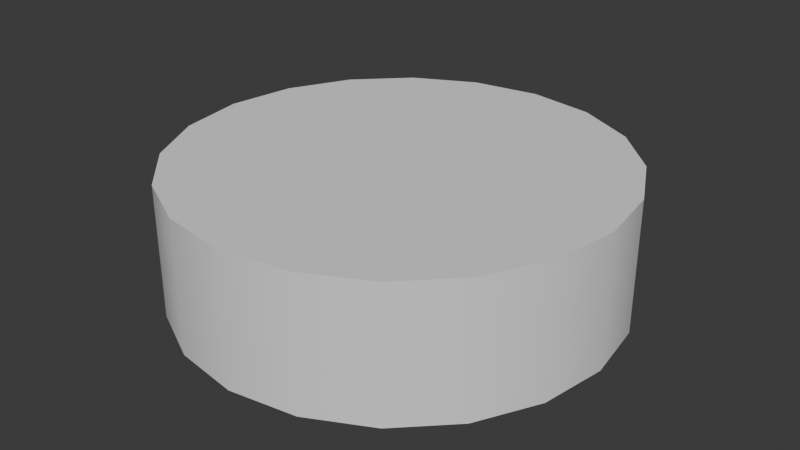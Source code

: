 # Source: Broken_Light.blend  (saved by Blender 4.0.36; exported with 4.5.12 LTS)
import bpy
from mathutils import Matrix  # noqa: F401  (used for matrix-valued properties, if any)

bpy.ops.wm.read_factory_settings(use_empty=True)
scene = bpy.context.scene
scene.name = 'Scene'

# ---- collections
col_collection = bpy.data.collections.new('Collection'); scene.collection.children.link(col_collection)

# ---- node groups
ng_auto_smooth = bpy.data.node_groups.new('Auto Smooth', 'GeometryNodeTree')
_s = ng_auto_smooth.interface.new_socket(name='Geometry', in_out='OUTPUT', socket_type='NodeSocketGeometry')
_s = ng_auto_smooth.interface.new_socket(name='Geometry', in_out='INPUT', socket_type='NodeSocketGeometry')
_s = ng_auto_smooth.interface.new_socket(name='Angle', in_out='INPUT', socket_type='NodeSocketFloat')
_s.subtype = 'ANGLE'
_s.min_value = 0.0
_s.max_value = 3.142
ng_auto_smooth.is_modifier = True
_N = ng_auto_smooth.nodes; _L = ng_auto_smooth.links
n0 = _N.new('NodeGroupOutput'); n0.name = 'Group Output'; n0.location = (480, -100)
n1 = _N.new('NodeGroupInput'); n1.name = 'Group Input'; n1.location = (-420, -300)
n2 = _N.new('NodeGroupInput'); n2.name = 'Group Input.001'; n2.location = (-60, -100)
n3 = _N.new('GeometryNodeSetShadeSmooth'); n3.name = 'Set Shade Smooth'; n3.location = (120, -100)
n3.domain = 'EDGE'
n4 = _N.new('GeometryNodeSetShadeSmooth'); n4.name = 'Set Shade Smooth.001'; n4.location = (300, -100)
n5 = _N.new('GeometryNodeInputMeshEdgeAngle'); n5.name = 'Edge Angle'; n5.location = (-420, -220)
n6 = _N.new('GeometryNodeInputEdgeSmooth'); n6.name = 'Is Edge Smooth'; n6.location = (-60, -160)
n7 = _N.new('GeometryNodeInputShadeSmooth'); n7.name = 'Is Face Smooth'; n7.location = (-240, -340)
n8 = _N.new('FunctionNodeBooleanMath'); n8.name = 'Boolean Math'; n8.location = (-60, -220)
n9 = _N.new('FunctionNodeCompare'); n9.name = 'Compare'; n9.location = (-240, -180)
n9.operation = 'LESS_EQUAL'
_L.new(n5.outputs[0], n9.inputs[0])
_L.new(n4.outputs[0], n0.inputs[0])
_L.new(n1.outputs[1], n9.inputs[1])
_L.new(n9.outputs[0], n8.inputs[0])
_L.new(n7.outputs[0], n8.inputs[1])
_L.new(n2.outputs[0], n3.inputs[0])
_L.new(n6.outputs[0], n3.inputs[1])
_L.new(n3.outputs[0], n4.inputs[0])
_L.new(n8.outputs[0], n3.inputs[2])
n0.is_active_output = True

# ---- world
world_world = bpy.data.worlds.new('World'); scene.world = world_world
world_world.use_nodes = True; world_world.node_tree.nodes.clear()
_N = world_world.node_tree.nodes; _L = world_world.node_tree.links
n0 = _N.new('ShaderNodeOutputWorld'); n0.name = 'World Output'; n0.location = (300, 300)
n1 = _N.new('ShaderNodeBackground'); n1.name = 'Background'; n1.location = (10, 300)
n1.inputs[0].default_value = (0.05088, 0.05088, 0.05088, 1.0)
_L.new(n1.outputs[0], n0.inputs[0])
n0.is_active_output = True
world_world.color = (0.05088, 0.05088, 0.05088)
world_world.use_sun_shadow = False
world_world.sun_shadow_jitter_overblur = 0.0

# ---- meshes
me_cylinder_023 = bpy.data.meshes.new('Cylinder.023')
me_cylinder_023.from_pydata([(-2.477e-10, 0.1834, -0.02007), (0.0, 0.0, 0.1), (0.0, 0.2, -0.02007), (0.0, 0.2, 0.1), (0.0618, 0.1902, -0.02007), (0.0618, 0.1902, 0.1), (0.1176, 0.1618, -0.02007), (0.1176, 0.1618, 0.1), (0.1618, 0.1176, -0.02007), (0.1618, 0.1176, 0.1), (0.1902, 0.0618, -0.02007), (0.1902, 0.0618, 0.1), (0.2, -8.742e-09, -0.02007), (0.2, -8.742e-09, 0.1), (0.1902, -0.0618, -0.02007), (0.1902, -0.0618, 0.1), (0.1618, -0.1176, -0.02007), (0.1618, -0.1176, 0.1), (0.1176, -0.1618, -0.02007), (0.1176, -0.1618, 0.1), (0.0618, -0.1902, -0.02007), (0.0618, -0.1902, 0.1), (-1.748e-08, -0.2, -0.02007), (-1.748e-08, -0.2, 0.1), (-0.0618, -0.1902, -0.02007), (-0.0618, -0.1902, 0.1), (-0.1176, -0.1618, -0.02007), (-0.1176, -0.1618, 0.1), (-0.1618, -0.1176, -0.02007), (-0.1618, -0.1176, 0.1), (-0.1902, -0.0618, -0.02007), (-0.1902, -0.0618, 0.1), (-0.2, 2.385e-09, -0.02007), (-0.2, 2.385e-09, 0.1), (-0.1902, 0.0618, -0.02007), (-0.1902, 0.0618, 0.1), (-0.1618, 0.1176, -0.02007), (-0.1618, 0.1176, 0.1), (-0.1176, 0.1618, -0.02007), (-0.1176, 0.1618, 0.1), (-0.0618, 0.1902, -0.02007), (-0.0618, 0.1902, 0.1), (0.05667, 0.1744, -0.02007), (0.1078, 0.1484, -0.02007), (0.1484, 0.1078, -0.02007), (0.1744, 0.05667, -0.02007), (0.1834, -8.263e-09, -0.02007), (0.1744, -0.05667, -0.02007), (0.1484, -0.1078, -0.02007), (0.1078, -0.1484, -0.02007), (0.05667, -0.1744, -0.02007), (-1.628e-08, -0.1834, -0.02007), (-0.05667, -0.1744, -0.02007), (-0.1078, -0.1484, -0.02007), (-0.1484, -0.1078, -0.02007), (-0.1744, -0.05667, -0.02007), (-0.1834, 1.939e-09, -0.02007), (-0.1744, 0.05667, -0.02007), (-0.1484, 0.1078, -0.02007), (-0.1078, 0.1484, -0.02007), (-0.05667, 0.1744, -0.02007), (-2.477e-10, 0.1834, -0.002151), (0.05667, 0.1744, -0.002151), (0.1078, 0.1484, -0.002151), (0.1484, 0.1078, -0.002151), (0.1744, 0.05667, -0.002151), (0.1834, -8.263e-09, -0.002151), (0.1744, -0.05667, -0.002151), (0.1484, -0.1078, -0.002151), (0.1078, -0.1484, -0.002151), (0.05667, -0.1744, -0.002151), (-1.628e-08, -0.1834, -0.002151), (-0.05667, -0.1744, -0.002151), (-0.1078, -0.1484, -0.002151), (-0.1484, -0.1078, -0.002151), (-0.1744, -0.05667, -0.002151), (-0.1834, 1.939e-09, -0.002151), (-0.1744, 0.05667, -0.002151), (-0.1484, 0.1078, -0.002151), (-0.1078, 0.1484, -0.002151), (-0.05667, 0.1744, -0.002151), (-0.0436, -0.03167, -0.002151), (-0.0872, -0.02833, -0.002151), (0.09169, -3.759e-09, -0.002151), (0.0872, -0.02833, -0.002151), (-0.09659, -0.1329, -0.002151), (-0.02833, 0.0872, -0.002151), (-1.115e-09, 0.144, -0.002151), (0.1497, 0.04865, -0.002151), (-0.02833, -0.0872, -0.002151), (-0.09069, 0.1248, -0.002151), (0.1274, 0.09255, -0.002151), (-1.323e-08, -0.1367, -0.002151), (-0.09868, 0.0717, -0.002151), (0.09255, 0.1274, -0.002151), (0.05407, -0.1664, -0.002151), (-0.1515, 0.04924, -0.002151), (0.02833, 0.0872, -0.002151), (0.05389, -0.07418, -0.002151), (-0.1373, 1.639e-09, -0.002151), (0.1207, -0.08772, -0.002151), (-3.118e-10, 0.1901, -0.01262), (3.393e-17, 0.0, 0.09), (7.099e-11, 0.1926, -0.01333), (7.099e-11, 0.1926, 0.09326), (0.05952, 0.1832, -0.01333), (0.05952, 0.1832, 0.09326), (0.1132, 0.1558, -0.01333), (0.1132, 0.1558, 0.09326), (0.1558, 0.1132, -0.01333), (0.1558, 0.1132, 0.09326), (0.1832, 0.05952, -0.01333), (0.1832, 0.05952, 0.09326), (0.1926, -7.713e-09, -0.01333), (0.1926, -7.713e-09, 0.09326), (0.1832, -0.05952, -0.01333), (0.1832, -0.05952, 0.09326), (0.1558, -0.1132, -0.01333), (0.1558, -0.1132, 0.09326), (0.1132, -0.1558, -0.01333), (0.1132, -0.1558, 0.09326), (0.05952, -0.1832, -0.01333), (0.05952, -0.1832, 0.09326), (-1.791e-08, -0.1926, -0.01333), (-1.812e-08, -0.1926, 0.09326), (-0.05952, -0.1832, -0.01333), (-0.05952, -0.1832, 0.09326), (-0.1132, -0.1558, -0.01333), (-0.1132, -0.1558, 0.09326), (-0.1558, -0.1132, -0.01333), (-0.1558, -0.1132, 0.09326), (-0.1832, -0.05952, -0.01333), (-0.1832, -0.05952, 0.09326), (-0.1926, 2.385e-09, -0.01333), (-0.1926, 2.385e-09, 0.09326), (-0.1832, 0.05952, -0.01333), (-0.1832, 0.05952, 0.09326), (-0.1558, 0.1132, -0.01333), (-0.1558, 0.1132, 0.09326), (-0.1132, 0.1558, -0.01333), (-0.1132, 0.1558, 0.09326), (-0.05952, 0.1832, -0.01333), (-0.05952, 0.1832, 0.09326), (0.05873, 0.1808, -0.01262), (0.1117, 0.1538, -0.01262), (0.1538, 0.1117, -0.01262), (0.1808, 0.05873, -0.01262), (0.1901, -9.033e-09, -0.01262), (0.1808, -0.05873, -0.01262), (0.1538, -0.1117, -0.01262), (0.1117, -0.1538, -0.01262), (0.05873, -0.1808, -0.01262), (-1.589e-08, -0.1901, -0.01262), (-0.05873, -0.1808, -0.01262), (-0.1117, -0.1538, -0.01262), (-0.1538, -0.1117, -0.01262), (-0.1808, -0.05873, -0.01262), (-0.1901, 1.939e-09, -0.01262), (-0.1808, 0.05873, -0.01262), (-0.1538, 0.1117, -0.01262), (-0.1117, 0.1538, -0.01262), (-0.05873, 0.1808, -0.01262), (-3.187e-10, 0.1908, 0.004585), (0.05895, 0.1814, 0.004585), (0.1121, 0.1543, 0.004585), (0.1543, 0.1121, 0.004585), (0.1814, 0.05895, 0.004585), (0.1908, -9.115e-09, 0.004585), (0.1814, -0.05895, 0.004585), (0.1543, -0.1121, 0.004585), (0.1121, -0.1543, 0.004585), (0.05895, -0.1814, 0.004585), (-1.577e-08, -0.1908, 0.004585), (-0.05895, -0.1814, 0.004585), (-0.1121, -0.1543, 0.004585), (-0.1543, -0.1121, 0.004585), (-0.1814, -0.05895, 0.004585), (-0.1908, 1.939e-09, 0.004585), (-0.1814, 0.05895, 0.004585), (-0.1543, 0.1121, 0.004585), (-0.1121, 0.1543, 0.004585), (-0.05895, 0.1814, 0.004585), (-0.0436, -0.03167, 0.007849), (-0.0872, -0.02833, 0.007849), (0.09169, -3.759e-09, 0.007849), (0.0872, -0.02833, 0.007849), (-0.09659, -0.1329, 0.007849), (-0.02833, 0.0872, 0.007849), (-1.115e-09, 0.144, 0.007849), (0.1497, 0.04865, 0.007849), (-0.02833, -0.0872, 0.007849), (-0.09069, 0.1248, 0.007849), (0.1274, 0.09255, 0.007849), (-1.321e-08, -0.1367, 0.007849), (-0.09868, 0.0717, 0.007849), (0.09255, 0.1274, 0.007849), (0.05407, -0.1664, 0.007849), (-0.1515, 0.04924, 0.007849), (0.02833, 0.0872, 0.007849), (0.05389, -0.07418, 0.007849), (-0.1373, 1.639e-09, 0.007849), (0.1207, -0.08772, 0.007849)], [], [(12, 14, 47, 46), (1, 5, 3), (2, 3, 5, 4), (6, 8, 44, 43), (1, 7, 5), (4, 5, 7, 6), (38, 40, 60, 59), (1, 9, 7), (6, 7, 9, 8), (32, 34, 57, 56), (1, 11, 9), (8, 9, 11, 10), (26, 28, 54, 53), (1, 13, 11), (10, 11, 13, 12), (20, 22, 51, 50), (1, 15, 13), (12, 13, 15, 14), (14, 16, 48, 47), (1, 17, 15), (14, 15, 17, 16), (8, 10, 45, 44), (1, 19, 17), (16, 17, 19, 18), (34, 36, 58, 57), (1, 21, 19), (18, 19, 21, 20), (28, 30, 55, 54), (1, 23, 21), (20, 21, 23, 22), (22, 24, 52, 51), (1, 25, 23), (22, 23, 25, 24), (16, 18, 49, 48), (1, 27, 25), (24, 25, 27, 26), (2, 4, 42, 0), (1, 29, 27), (26, 27, 29, 28), (10, 12, 46, 45), (1, 31, 29), (28, 29, 31, 30), (40, 2, 0, 60), (1, 33, 31), (30, 31, 33, 32), (4, 6, 43, 42), (1, 35, 33), (32, 33, 35, 34), (36, 38, 59, 58), (1, 37, 35), (34, 35, 37, 36), (30, 32, 56, 55), (1, 39, 37), (36, 37, 39, 38), (24, 26, 53, 52), (1, 41, 39), (38, 39, 41, 40), (18, 20, 50, 49), (1, 3, 41), (40, 41, 3, 2), (45, 46, 66, 65), (42, 43, 63, 62), (60, 0, 61, 80), (58, 59, 79, 78), (55, 56, 76, 75), (59, 60, 80, 79), (52, 53, 73, 72), (49, 50, 70, 69), (46, 47, 67, 66), (43, 44, 64, 63), (56, 57, 77, 76), (53, 54, 74, 73), (50, 51, 71, 70), (47, 48, 68, 67), (44, 45, 65, 64), (0, 42, 62, 61), (57, 58, 78, 77), (54, 55, 75, 74), (51, 52, 72, 71), (48, 49, 69, 68), (69, 70, 95, 98), (67, 68, 100, 84), (68, 69, 98, 100), (74, 75, 82, 81), (66, 67, 84, 83), (73, 74, 81, 85), (80, 61, 87, 86), (65, 66, 83, 88), (72, 73, 85, 89), (79, 80, 86, 90), (64, 65, 88, 91), (71, 72, 89, 92), (78, 79, 90, 93), (63, 64, 91, 94), (75, 76, 99, 82), (70, 71, 92, 95), (77, 78, 93, 96), (76, 77, 96, 99), (62, 63, 94, 97), (61, 62, 97, 87), (113, 147, 148, 115), (102, 104, 106), (103, 105, 106, 104), (107, 144, 145, 109), (102, 106, 108), (105, 107, 108, 106), (139, 160, 161, 141), (102, 108, 110), (107, 109, 110, 108), (133, 157, 158, 135), (102, 110, 112), (109, 111, 112, 110), (127, 154, 155, 129), (102, 112, 114), (111, 113, 114, 112), (121, 151, 152, 123), (102, 114, 116), (113, 115, 116, 114), (115, 148, 149, 117), (102, 116, 118), (115, 117, 118, 116), (109, 145, 146, 111), (102, 118, 120), (117, 119, 120, 118), (135, 158, 159, 137), (102, 120, 122), (119, 121, 122, 120), (129, 155, 156, 131), (102, 122, 124), (121, 123, 124, 122), (123, 152, 153, 125), (102, 124, 126), (123, 125, 126, 124), (117, 149, 150, 119), (102, 126, 128), (125, 127, 128, 126), (103, 101, 143, 105), (102, 128, 130), (127, 129, 130, 128), (111, 146, 147, 113), (102, 130, 132), (129, 131, 132, 130), (141, 161, 101, 103), (102, 132, 134), (131, 133, 134, 132), (105, 143, 144, 107), (102, 134, 136), (133, 135, 136, 134), (137, 159, 160, 139), (102, 136, 138), (135, 137, 138, 136), (131, 156, 157, 133), (102, 138, 140), (137, 139, 140, 138), (125, 153, 154, 127), (102, 140, 142), (139, 141, 142, 140), (119, 150, 151, 121), (102, 142, 104), (141, 103, 104, 142), (146, 166, 167, 147), (143, 163, 164, 144), (161, 181, 162, 101), (159, 179, 180, 160), (156, 176, 177, 157), (160, 180, 181, 161), (153, 173, 174, 154), (150, 170, 171, 151), (147, 167, 168, 148), (144, 164, 165, 145), (157, 177, 178, 158), (154, 174, 175, 155), (151, 171, 172, 152), (148, 168, 169, 149), (145, 165, 166, 146), (101, 162, 163, 143), (158, 178, 179, 159), (155, 175, 176, 156), (152, 172, 173, 153), (149, 169, 170, 150), (170, 199, 196, 171), (168, 185, 201, 169), (169, 201, 199, 170), (175, 182, 183, 176), (167, 184, 185, 168), (174, 186, 182, 175), (181, 187, 188, 162), (166, 189, 184, 167), (173, 190, 186, 174), (180, 191, 187, 181), (165, 192, 189, 166), (172, 193, 190, 173), (179, 194, 191, 180), (164, 195, 192, 165), (176, 183, 200, 177), (171, 196, 193, 172), (178, 197, 194, 179), (177, 200, 197, 178), (163, 198, 195, 164), (162, 188, 198, 163), (95, 92, 193, 196), (83, 84, 185, 184), (82, 99, 200, 183), (87, 97, 198, 188), (92, 89, 190, 193), (98, 95, 196, 199), (93, 90, 191, 194), (100, 98, 199, 201), (84, 100, 201, 185), (96, 93, 194, 197), (85, 81, 182, 186), (86, 87, 188, 187), (99, 96, 197, 200), (90, 86, 187, 191), (81, 82, 183, 182), (97, 94, 195, 198), (91, 88, 189, 192), (88, 83, 184, 189), (94, 91, 192, 195), (89, 85, 186, 190)])
me_cylinder_023.polygons.foreach_set('use_smooth', [True] * 220)
_uv = me_cylinder_023.uv_layers.new(name='UVMap')
_uv.uv.foreach_set('vector', [0.75, 0.5, 0.7, 0.5, 0.7, 0.5, 0.75, 0.5, 0.25, 0.25, 0.3242, 0.4783, 0.25, 0.49, 1.0, 0.5, 1.0, 1.0, 0.95, 1.0, 0.95, 0.5, 0.9, 0.5, 0.85, 0.5, 0.85, 0.5, 0.9, 0.5, 0.25, 0.25, 0.3911, 0.4442, 0.3242, 0.4783, 0.95, 0.5, 0.95, 1.0, 0.9, 1.0, 0.9, 0.5, 0.1, 0.5, 0.05, 0.5, 0.05, 0.5, 0.1, 0.5, 0.25, 0.25, 0.4442, 0.3911, 0.3911, 0.4442, 0.9, 0.5, 0.9, 1.0, 0.85, 1.0, 0.85, 0.5, 0.25, 0.5, 0.2, 0.5, 0.2, 0.5, 0.25, 0.5, 0.25, 0.25, 0.4783, 0.3242, 0.4442, 0.3911, 0.85, 0.5, 0.85, 1.0, 0.8, 1.0, 0.8, 0.5, 0.4, 0.5, 0.35, 0.5, 0.35, 0.5, 0.4, 0.5, 0.25, 0.25, 0.49, 0.25, 0.4783, 0.3242, 0.8, 0.5, 0.8, 1.0, 0.75, 1.0, 0.75, 0.5, 0.55, 0.5, 0.5, 0.5, 0.5, 0.5, 0.55, 0.5, 0.25, 0.25, 0.4783, 0.1758, 0.49, 0.25, 0.75, 0.5, 0.75, 1.0, 0.7, 1.0, 0.7, 0.5, 0.7, 0.5, 0.65, 0.5, 0.65, 0.5, 0.7, 0.5, 0.25, 0.25, 0.4442, 0.1089, 0.4783, 0.1758, 0.7, 0.5, 0.7, 1.0, 0.65, 1.0, 0.65, 0.5, 0.85, 0.5, 0.8, 0.5, 0.8, 0.5, 0.85, 0.5, 0.25, 0.25, 0.3911, 0.05584, 0.4442, 0.1089, 0.65, 0.5, 0.65, 1.0, 0.6, 1.0, 0.6, 0.5, 0.2, 0.5, 0.15, 0.5, 0.15, 0.5, 0.2, 0.5, 0.25, 0.25, 0.3242, 0.02175, 0.3911, 0.05584, 0.6, 0.5, 0.6, 1.0, 0.55, 1.0, 0.55, 0.5, 0.35, 0.5, 0.3, 0.5, 0.3, 0.5, 0.35, 0.5, 0.25, 0.25, 0.25, 0.01, 0.3242, 0.02175, 0.55, 0.5, 0.55, 1.0, 0.5, 1.0, 0.5, 0.5, 0.5, 0.5, 0.45, 0.5, 0.45, 0.5, 0.5, 0.5, 0.25, 0.25, 0.1758, 0.02175, 0.25, 0.01, 0.5, 0.5, 0.5, 1.0, 0.45, 1.0, 0.45, 0.5, 0.65, 0.5, 0.6, 0.5, 0.6, 0.5, 0.65, 0.5, 0.25, 0.25, 0.1089, 0.05584, 0.1758, 0.02175, 0.45, 0.5, 0.45, 1.0, 0.4, 1.0, 0.4, 0.5, 1.0, 0.5, 0.95, 0.5, 0.95, 0.5, 1.0, 0.5, 0.25, 0.25, 0.05584, 0.1089, 0.1089, 0.05584, 0.4, 0.5, 0.4, 1.0, 0.35, 1.0, 0.35, 0.5, 0.8, 0.5, 0.75, 0.5, 0.75, 0.5, 0.8, 0.5, 0.25, 0.25, 0.02175, 0.1758, 0.05584, 0.1089, 0.35, 0.5, 0.35, 1.0, 0.3, 1.0, 0.3, 0.5, 0.05, 0.5, -1.565e-07, 0.5, -1.565e-07, 0.5, 0.05, 0.5, 0.25, 0.25, 0.01, 0.25, 0.02175, 0.1758, 0.3, 0.5, 0.3, 1.0, 0.25, 1.0, 0.25, 0.5, 0.95, 0.5, 0.9, 0.5, 0.9, 0.5, 0.95, 0.5, 0.25, 0.25, 0.02175, 0.3242, 0.01, 0.25, 0.25, 0.5, 0.25, 1.0, 0.2, 1.0, 0.2, 0.5, 0.15, 0.5, 0.1, 0.5, 0.1, 0.5, 0.15, 0.5, 0.25, 0.25, 0.05584, 0.3911, 0.02175, 0.3242, 0.2, 0.5, 0.2, 1.0, 0.15, 1.0, 0.15, 0.5, 0.3, 0.5, 0.25, 0.5, 0.25, 0.5, 0.3, 0.5, 0.25, 0.25, 0.1089, 0.4442, 0.05584, 0.3911, 0.15, 0.5, 0.15, 1.0, 0.1, 1.0, 0.1, 0.5, 0.45, 0.5, 0.4, 0.5, 0.4, 0.5, 0.45, 0.5, 0.25, 0.25, 0.1758, 0.4783, 0.1089, 0.4442, 0.1, 0.5, 0.1, 1.0, 0.05, 1.0, 0.05, 0.5, 0.6, 0.5, 0.55, 0.5, 0.55, 0.5, 0.6, 0.5, 0.25, 0.25, 0.25, 0.49, 0.1758, 0.4783, 0.05, 0.5, 0.05, 1.0, -1.565e-07, 1.0, -1.565e-07, 0.5, 0.8, 0.5, 0.75, 0.5, 0.75, 0.5, 0.8, 0.5, 0.95, 0.5, 0.9, 0.5, 0.9, 0.5, 0.95, 0.5, 0.05, 0.5, -1.565e-07, 0.5, -1.565e-07, 0.5, 0.05, 0.5, 0.15, 0.5, 0.1, 0.5, 0.1, 0.5, 0.15, 0.5, 0.3, 0.5, 0.25, 0.5, 0.25, 0.5, 0.3, 0.5, 0.1, 0.5, 0.05, 0.5, 0.05, 0.5, 0.1, 0.5, 0.45, 0.5, 0.4, 0.5, 0.4, 0.5, 0.45, 0.5, 0.6, 0.5, 0.55, 0.5, 0.55, 0.5, 0.6, 0.5, 0.75, 0.5, 0.7, 0.5, 0.7, 0.5, 0.75, 0.5, 0.9, 0.5, 0.85, 0.5, 0.85, 0.5, 0.9, 0.5, 0.25, 0.5, 0.2, 0.5, 0.2, 0.5, 0.25, 0.5, 0.4, 0.5, 0.35, 0.5, 0.35, 0.5, 0.4, 0.5, 0.55, 0.5, 0.5, 0.5, 0.5, 0.5, 0.55, 0.5, 0.7, 0.5, 0.65, 0.5, 0.65, 0.5, 0.7, 0.5, 0.85, 0.5, 0.8, 0.5, 0.8, 0.5, 0.85, 0.5, 1.0, 0.5, 0.95, 0.5, 0.95, 0.5, 1.0, 0.5, 0.2, 0.5, 0.15, 0.5, 0.15, 0.5, 0.2, 0.5, 0.35, 0.5, 0.3, 0.5, 0.3, 0.5, 0.35, 0.5, 0.5, 0.5, 0.45, 0.5, 0.45, 0.5, 0.5, 0.5, 0.65, 0.5, 0.6, 0.5, 0.6, 0.5, 0.65, 0.5, 0.6, 0.5, 0.55, 0.5, 0.55, 0.5, 0.6, 0.5, 0.7, 0.5, 0.65, 0.5, 0.65, 0.5, 0.7, 0.5, 0.65, 0.5, 0.6, 0.5, 0.6, 0.5, 0.65, 0.5, 0.35, 0.5, 0.3, 0.5, 0.3, 0.5, 0.35, 0.5, 0.75, 0.5, 0.7, 0.5, 0.7, 0.5, 0.75, 0.5, 0.4, 0.5, 0.35, 0.5, 0.35, 0.5, 0.4, 0.5, 0.05, 0.5, -1.565e-07, 0.5, -1.565e-07, 0.5, 0.05, 0.5, 0.8, 0.5, 0.75, 0.5, 0.75, 0.5, 0.8, 0.5, 0.45, 0.5, 0.4, 0.5, 0.4, 0.5, 0.45, 0.5, 0.1, 0.5, 0.05, 0.5, 0.05, 0.5, 0.1, 0.5, 0.85, 0.5, 0.8, 0.5, 0.8, 0.5, 0.85, 0.5, 0.5, 0.5, 0.45, 0.5, 0.45, 0.5, 0.5, 0.5, 0.15, 0.5, 0.1, 0.5, 0.1, 0.5, 0.15, 0.5, 0.9, 0.5, 0.85, 0.5, 0.85, 0.5, 0.9, 0.5, 0.3, 0.5, 0.25, 0.5, 0.25, 0.5, 0.3, 0.5, 0.55, 0.5, 0.5, 0.5, 0.5, 0.5, 0.55, 0.5, 0.2, 0.5, 0.15, 0.5, 0.15, 0.5, 0.2, 0.5, 0.25, 0.5, 0.2, 0.5, 0.2, 0.5, 0.25, 0.5, 0.95, 0.5, 0.9, 0.5, 0.9, 0.5, 0.95, 0.5, 1.0, 0.5, 0.95, 0.5, 0.95, 0.5, 1.0, 0.5, 0.75, 0.5, 0.75, 0.5, 0.7, 0.5, 0.7, 0.5, 0.25, 0.25, 0.25, 0.49, 0.3242, 0.4783, 1.0, 0.5, 0.95, 0.5, 0.95, 1.0, 1.0, 1.0, 0.9, 0.5, 0.9, 0.5, 0.85, 0.5, 0.85, 0.5, 0.25, 0.25, 0.3242, 0.4783, 0.3911, 0.4442, 0.95, 0.5, 0.9, 0.5, 0.9, 1.0, 0.95, 1.0, 0.1, 0.5, 0.1, 0.5, 0.05, 0.5, 0.05, 0.5, 0.25, 0.25, 0.3911, 0.4442, 0.4442, 0.3911, 0.9, 0.5, 0.85, 0.5, 0.85, 1.0, 0.9, 1.0, 0.25, 0.5, 0.25, 0.5, 0.2, 0.5, 0.2, 0.5, 0.25, 0.25, 0.4442, 0.3911, 0.4783, 0.3242, 0.85, 0.5, 0.8, 0.5, 0.8, 1.0, 0.85, 1.0, 0.4, 0.5, 0.4, 0.5, 0.35, 0.5, 0.35, 0.5, 0.25, 0.25, 0.4783, 0.3242, 0.49, 0.25, 0.8, 0.5, 0.75, 0.5, 0.75, 1.0, 0.8, 1.0, 0.55, 0.5, 0.55, 0.5, 0.5, 0.5, 0.5, 0.5, 0.25, 0.25, 0.49, 0.25, 0.4783, 0.1758, 0.75, 0.5, 0.7, 0.5, 0.7, 1.0, 0.75, 1.0, 0.7, 0.5, 0.7, 0.5, 0.65, 0.5, 0.65, 0.5, 0.25, 0.25, 0.4783, 0.1758, 0.4442, 0.1089, 0.7, 0.5, 0.65, 0.5, 0.65, 1.0, 0.7, 1.0, 0.85, 0.5, 0.85, 0.5, 0.8, 0.5, 0.8, 0.5, 0.25, 0.25, 0.4442, 0.1089, 0.3911, 0.05584, 0.65, 0.5, 0.6, 0.5, 0.6, 1.0, 0.65, 1.0, 0.2, 0.5, 0.2, 0.5, 0.15, 0.5, 0.15, 0.5, 0.25, 0.25, 0.3911, 0.05584, 0.3242, 0.02175, 0.6, 0.5, 0.55, 0.5, 0.55, 1.0, 0.6, 1.0, 0.35, 0.5, 0.35, 0.5, 0.3, 0.5, 0.3, 0.5, 0.25, 0.25, 0.3242, 0.02175, 0.25, 0.01, 0.55, 0.5, 0.5, 0.5, 0.5, 1.0, 0.55, 1.0, 0.5, 0.5, 0.5, 0.5, 0.45, 0.5, 0.45, 0.5, 0.25, 0.25, 0.25, 0.01, 0.1758, 0.02175, 0.5, 0.5, 0.45, 0.5, 0.45, 1.0, 0.5, 1.0, 0.65, 0.5, 0.65, 0.5, 0.6, 0.5, 0.6, 0.5, 0.25, 0.25, 0.1758, 0.02175, 0.1089, 0.05584, 0.45, 0.5, 0.4, 0.5, 0.4, 1.0, 0.45, 1.0, 1.0, 0.5, 1.0, 0.5, 0.95, 0.5, 0.95, 0.5, 0.25, 0.25, 0.1089, 0.05584, 0.05584, 0.1089, 0.4, 0.5, 0.35, 0.5, 0.35, 1.0, 0.4, 1.0, 0.8, 0.5, 0.8, 0.5, 0.75, 0.5, 0.75, 0.5, 0.25, 0.25, 0.05584, 0.1089, 0.02175, 0.1758, 0.35, 0.5, 0.3, 0.5, 0.3, 1.0, 0.35, 1.0, 0.05, 0.5, 0.05, 0.5, -1.565e-07, 0.5, -1.565e-07, 0.5, 0.25, 0.25, 0.02175, 0.1758, 0.01, 0.25, 0.3, 0.5, 0.25, 0.5, 0.25, 1.0, 0.3, 1.0, 0.95, 0.5, 0.95, 0.5, 0.9, 0.5, 0.9, 0.5, 0.25, 0.25, 0.01, 0.25, 0.02175, 0.3242, 0.25, 0.5, 0.2, 0.5, 0.2, 1.0, 0.25, 1.0, 0.15, 0.5, 0.15, 0.5, 0.1, 0.5, 0.1, 0.5, 0.25, 0.25, 0.02175, 0.3242, 0.05584, 0.3911, 0.2, 0.5, 0.15, 0.5, 0.15, 1.0, 0.2, 1.0, 0.3, 0.5, 0.3, 0.5, 0.25, 0.5, 0.25, 0.5, 0.25, 0.25, 0.05584, 0.3911, 0.1089, 0.4442, 0.15, 0.5, 0.1, 0.5, 0.1, 1.0, 0.15, 1.0, 0.45, 0.5, 0.45, 0.5, 0.4, 0.5, 0.4, 0.5, 0.25, 0.25, 0.1089, 0.4442, 0.1758, 0.4783, 0.1, 0.5, 0.05, 0.5, 0.05, 1.0, 0.1, 1.0, 0.6, 0.5, 0.6, 0.5, 0.55, 0.5, 0.55, 0.5, 0.25, 0.25, 0.1758, 0.4783, 0.25, 0.49, 0.05, 0.5, -1.565e-07, 0.5, -1.565e-07, 1.0, 0.05, 1.0, 0.8, 0.5, 0.8, 0.5, 0.75, 0.5, 0.75, 0.5, 0.95, 0.5, 0.95, 0.5, 0.9, 0.5, 0.9, 0.5, 0.05, 0.5, 0.05, 0.5, -1.565e-07, 0.5, -1.565e-07, 0.5, 0.15, 0.5, 0.15, 0.5, 0.1, 0.5, 0.1, 0.5, 0.3, 0.5, 0.3, 0.5, 0.25, 0.5, 0.25, 0.5, 0.1, 0.5, 0.1, 0.5, 0.05, 0.5, 0.05, 0.5, 0.45, 0.5, 0.45, 0.5, 0.4, 0.5, 0.4, 0.5, 0.6, 0.5, 0.6, 0.5, 0.55, 0.5, 0.55, 0.5, 0.75, 0.5, 0.75, 0.5, 0.7, 0.5, 0.7, 0.5, 0.9, 0.5, 0.9, 0.5, 0.85, 0.5, 0.85, 0.5, 0.25, 0.5, 0.25, 0.5, 0.2, 0.5, 0.2, 0.5, 0.4, 0.5, 0.4, 0.5, 0.35, 0.5, 0.35, 0.5, 0.55, 0.5, 0.55, 0.5, 0.5, 0.5, 0.5, 0.5, 0.7, 0.5, 0.7, 0.5, 0.65, 0.5, 0.65, 0.5, 0.85, 0.5, 0.85, 0.5, 0.8, 0.5, 0.8, 0.5, 1.0, 0.5, 1.0, 0.5, 0.95, 0.5, 0.95, 0.5, 0.2, 0.5, 0.2, 0.5, 0.15, 0.5, 0.15, 0.5, 0.35, 0.5, 0.35, 0.5, 0.3, 0.5, 0.3, 0.5, 0.5, 0.5, 0.5, 0.5, 0.45, 0.5, 0.45, 0.5, 0.65, 0.5, 0.65, 0.5, 0.6, 0.5, 0.6, 0.5, 0.6, 0.5, 0.6, 0.5, 0.55, 0.5, 0.55, 0.5, 0.7, 0.5, 0.7, 0.5, 0.65, 0.5, 0.65, 0.5, 0.65, 0.5, 0.65, 0.5, 0.6, 0.5, 0.6, 0.5, 0.35, 0.5, 0.35, 0.5, 0.3, 0.5, 0.3, 0.5, 0.75, 0.5, 0.75, 0.5, 0.7, 0.5, 0.7, 0.5, 0.4, 0.5, 0.4, 0.5, 0.35, 0.5, 0.35, 0.5, 0.05, 0.5, 0.05, 0.5, -1.565e-07, 0.5, -1.565e-07, 0.5, 0.8, 0.5, 0.8, 0.5, 0.75, 0.5, 0.75, 0.5, 0.45, 0.5, 0.45, 0.5, 0.4, 0.5, 0.4, 0.5, 0.1, 0.5, 0.1, 0.5, 0.05, 0.5, 0.05, 0.5, 0.85, 0.5, 0.85, 0.5, 0.8, 0.5, 0.8, 0.5, 0.5, 0.5, 0.5, 0.5, 0.45, 0.5, 0.45, 0.5, 0.15, 0.5, 0.15, 0.5, 0.1, 0.5, 0.1, 0.5, 0.9, 0.5, 0.9, 0.5, 0.85, 0.5, 0.85, 0.5, 0.3, 0.5, 0.3, 0.5, 0.25, 0.5, 0.25, 0.5, 0.55, 0.5, 0.55, 0.5, 0.5, 0.5, 0.5, 0.5, 0.2, 0.5, 0.2, 0.5, 0.15, 0.5, 0.15, 0.5, 0.25, 0.5, 0.25, 0.5, 0.2, 0.5, 0.2, 0.5, 0.95, 0.5, 0.95, 0.5, 0.9, 0.5, 0.9, 0.5, 1.0, 0.5, 1.0, 0.5, 0.95, 0.5, 0.95, 0.5, 0.55, 0.5, 0.5, 0.5, 0.5, 0.5, 0.55, 0.5, 0.75, 0.5, 0.7, 0.5, 0.7, 0.5, 0.75, 0.5, 0.3, 0.5, 0.25, 0.5, 0.25, 0.5, 0.3, 0.5, 1.0, 0.5, 0.95, 0.5, 0.95, 0.5, 1.0, 0.5, 0.5, 0.5, 0.45, 0.5, 0.45, 0.5, 0.5, 0.5, 0.6, 0.5, 0.55, 0.5, 0.55, 0.5, 0.6, 0.5, 0.15, 0.5, 0.1, 0.5, 0.1, 0.5, 0.15, 0.5, 0.65, 0.5, 0.6, 0.5, 0.6, 0.5, 0.65, 0.5, 0.7, 0.5, 0.65, 0.5, 0.65, 0.5, 0.7, 0.5, 0.2, 0.5, 0.15, 0.5, 0.15, 0.5, 0.2, 0.5, 0.4, 0.5, 0.35, 0.5, 0.35, 0.5, 0.4, 0.5, 0.05, 0.5, -1.565e-07, 0.5, -1.565e-07, 0.5, 0.05, 0.5, 0.25, 0.5, 0.2, 0.5, 0.2, 0.5, 0.25, 0.5, 0.1, 0.5, 0.05, 0.5, 0.05, 0.5, 0.1, 0.5, 0.35, 0.5, 0.3, 0.5, 0.3, 0.5, 0.35, 0.5, 0.95, 0.5, 0.9, 0.5, 0.9, 0.5, 0.95, 0.5, 0.85, 0.5, 0.8, 0.5, 0.8, 0.5, 0.85, 0.5, 0.8, 0.5, 0.75, 0.5, 0.75, 0.5, 0.8, 0.5, 0.9, 0.5, 0.85, 0.5, 0.85, 0.5, 0.9, 0.5, 0.45, 0.5, 0.4, 0.5, 0.4, 0.5, 0.45, 0.5])
me_cylinder_023.update()
me_cylinder_001 = bpy.data.meshes.new('Cylinder.001')
me_cylinder_001.from_pydata([(-4.284e-09, 0.0, -0.002151), (-3.725e-09, 0.0, -0.002151), (-0.02833, 0.0872, -0.002151), (-1.115e-09, 0.144, -0.002151), (-4.141e-09, 1.617e-11, 0.007849), (-3.583e-09, 1.617e-11, 0.007849), (-0.02833, 0.0872, 0.007849), (-9.724e-10, 0.144, 0.007849)], [], [(2, 3, 0, 1), (6, 5, 4, 7), (1, 0, 4, 5), (0, 3, 7, 4), (2, 1, 5, 6), (3, 2, 6, 7)])
me_cylinder_001.polygons.foreach_set('use_smooth', [True] * 6)
_uv = me_cylinder_001.uv_layers.new(name='UVMap')
_uv.uv.foreach_set('vector', [0.05, 0.5, -1.565e-07, 0.5, -1.565e-07, 0.5, 0.05, 0.5, 0.05, 0.5, 0.05, 0.5, -1.565e-07, 0.5, -1.565e-07, 0.5, 0.05, 0.5, -1.565e-07, 0.5, -1.565e-07, 0.5, 0.05, 0.5, -1.565e-07, 0.5, -1.565e-07, 0.5, -1.565e-07, 0.5, -1.565e-07, 0.5, 0.05, 0.5, 0.05, 0.5, 0.05, 0.5, 0.05, 0.5, -1.565e-07, 0.5, 0.05, 0.5, 0.05, 0.5, -1.565e-07, 0.5])
me_cylinder_001.update()
me_cylinder_002 = bpy.data.meshes.new('Cylinder.002')
me_cylinder_002.from_pydata([(0.0, 7.451e-10, -0.002151), (0.0, 0.0, -0.002151), (-0.1515, 0.04924, -0.002151), (-0.1373, 1.639e-09, -0.002151), (-4.74e-12, 7.402e-10, 0.007849), (-4.74e-12, -4.904e-12, 0.007849), (-0.1515, 0.04924, 0.007849), (-0.1373, 1.634e-09, 0.007849)], [], [(3, 2, 1, 0), (7, 4, 5, 6), (0, 1, 5, 4), (1, 2, 6, 5), (3, 0, 4, 7), (2, 3, 7, 6)])
me_cylinder_002.polygons.foreach_set('use_smooth', [True] * 6)
_uv = me_cylinder_002.uv_layers.new(name='UVMap')
_uv.uv.foreach_set('vector', [0.25, 0.5, 0.2, 0.5, 0.2, 0.5, 0.25, 0.5, 0.25, 0.5, 0.25, 0.5, 0.2, 0.5, 0.2, 0.5, 0.25, 0.5, 0.2, 0.5, 0.2, 0.5, 0.25, 0.5, 0.2, 0.5, 0.2, 0.5, 0.2, 0.5, 0.2, 0.5, 0.25, 0.5, 0.25, 0.5, 0.25, 0.5, 0.25, 0.5, 0.2, 0.5, 0.25, 0.5, 0.25, 0.5, 0.2, 0.5])
me_cylinder_002.update()
me_cylinder_003 = bpy.data.meshes.new('Cylinder.003')
me_cylinder_003.from_pydata([(0.0, 0.0, -0.002151), (0.0, 0.0, -0.002151), (-0.09868, 0.0717, -0.002151), (-0.1515, 0.04924, -0.002151), (0.0, 2.049e-11, 0.007849), (0.0, 2.049e-11, 0.007849), (-0.09868, 0.0717, 0.007849), (-0.1515, 0.04924, 0.007849)], [], [(3, 2, 1, 0), (7, 4, 5, 6), (0, 1, 5, 4), (1, 2, 6, 5), (3, 0, 4, 7), (2, 3, 7, 6)])
me_cylinder_003.polygons.foreach_set('use_smooth', [True] * 6)
_uv = me_cylinder_003.uv_layers.new(name='UVMap')
_uv.uv.foreach_set('vector', [0.2, 0.5, 0.15, 0.5, 0.15, 0.5, 0.2, 0.5, 0.2, 0.5, 0.2, 0.5, 0.15, 0.5, 0.15, 0.5, 0.2, 0.5, 0.15, 0.5, 0.15, 0.5, 0.2, 0.5, 0.15, 0.5, 0.15, 0.5, 0.15, 0.5, 0.15, 0.5, 0.2, 0.5, 0.2, 0.5, 0.2, 0.5, 0.2, 0.5, 0.15, 0.5, 0.2, 0.5, 0.2, 0.5, 0.15, 0.5])
me_cylinder_003.update()
me_cylinder_004 = bpy.data.meshes.new('Cylinder.004')
me_cylinder_004.from_pydata([(0.0, 0.0, -0.002151), (-7.451e-09, 0.0, -0.002151), (-0.09069, 0.1248, -0.002151), (-0.09868, 0.0717, -0.002151), (0.0, 3.197e-12, 0.007849), (-7.451e-09, 3.197e-12, 0.007849), (-0.09069, 0.1248, 0.007849), (-0.09868, 0.0717, 0.007849)], [], [(3, 2, 1, 0), (7, 4, 5, 6), (0, 1, 5, 4), (1, 2, 6, 5), (3, 0, 4, 7), (2, 3, 7, 6)])
me_cylinder_004.polygons.foreach_set('use_smooth', [True] * 6)
_uv = me_cylinder_004.uv_layers.new(name='UVMap')
_uv.uv.foreach_set('vector', [0.15, 0.5, 0.1, 0.5, 0.1, 0.5, 0.15, 0.5, 0.15, 0.5, 0.15, 0.5, 0.1, 0.5, 0.1, 0.5, 0.15, 0.5, 0.1, 0.5, 0.1, 0.5, 0.15, 0.5, 0.1, 0.5, 0.1, 0.5, 0.1, 0.5, 0.1, 0.5, 0.15, 0.5, 0.15, 0.5, 0.15, 0.5, 0.15, 0.5, 0.1, 0.5, 0.15, 0.5, 0.15, 0.5, 0.1, 0.5])
me_cylinder_004.update()
me_cylinder_005 = bpy.data.meshes.new('Cylinder.005')
me_cylinder_005.from_pydata([(-7.451e-09, 0.0, -0.002151), (-3.725e-09, 0.0, -0.002151), (-0.02833, 0.0872, -0.002151), (-0.09069, 0.1248, -0.002151), (-7.384e-09, 3.321e-11, 0.007849), (-3.659e-09, 3.321e-11, 0.007849), (-0.02833, 0.0872, 0.007849), (-0.09069, 0.1248, 0.007849)], [], [(3, 2, 1, 0), (7, 4, 5, 6), (0, 1, 5, 4), (1, 2, 6, 5), (3, 0, 4, 7), (2, 3, 7, 6)])
me_cylinder_005.polygons.foreach_set('use_smooth', [True] * 6)
_uv = me_cylinder_005.uv_layers.new(name='UVMap')
_uv.uv.foreach_set('vector', [0.1, 0.5, 0.05, 0.5, 0.05, 0.5, 0.1, 0.5, 0.1, 0.5, 0.1, 0.5, 0.05, 0.5, 0.05, 0.5, 0.1, 0.5, 0.05, 0.5, 0.05, 0.5, 0.1, 0.5, 0.05, 0.5, 0.05, 0.5, 0.05, 0.5, 0.05, 0.5, 0.1, 0.5, 0.1, 0.5, 0.1, 0.5, 0.1, 0.5, 0.05, 0.5, 0.1, 0.5, 0.1, 0.5, 0.05, 0.5])
me_cylinder_005.update()
me_cylinder_006 = bpy.data.meshes.new('Cylinder.006')
me_cylinder_006.from_pydata([(-4.284e-09, 0.0, -0.002151), (-3.725e-09, 0.0, -0.002151), (-1.115e-09, 0.144, -0.002151), (0.02833, 0.0872, -0.002151), (-4.355e-09, 1.617e-11, 0.007849), (-3.797e-09, 1.617e-11, 0.007849), (-1.186e-09, 0.144, 0.007849), (0.02833, 0.0872, 0.007849)], [], [(2, 3, 1, 0), (6, 4, 5, 7), (0, 1, 5, 4), (2, 0, 4, 6), (1, 3, 7, 5), (3, 2, 6, 7)])
me_cylinder_006.polygons.foreach_set('use_smooth', [True] * 6)
_uv = me_cylinder_006.uv_layers.new(name='UVMap')
_uv.uv.foreach_set('vector', [1.0, 0.5, 0.95, 0.5, 0.95, 0.5, 1.0, 0.5, 1.0, 0.5, 1.0, 0.5, 0.95, 0.5, 0.95, 0.5, 1.0, 0.5, 0.95, 0.5, 0.95, 0.5, 1.0, 0.5, 1.0, 0.5, 1.0, 0.5, 1.0, 0.5, 1.0, 0.5, 0.95, 0.5, 0.95, 0.5, 0.95, 0.5, 0.95, 0.5, 0.95, 0.5, 1.0, 0.5, 1.0, 0.5, 0.95, 0.5])
me_cylinder_006.update()
me_cylinder_007 = bpy.data.meshes.new('Cylinder.007')
me_cylinder_007.from_pydata([(-7.451e-09, 0.0, -0.002151), (0.0, 0.0, -0.002151), (0.1274, 0.09255, -0.002151), (0.09255, 0.1274, -0.002151), (-7.489e-09, 1.059e-11, 0.007849), (-3.799e-11, 1.059e-11, 0.007849), (0.1274, 0.09255, 0.007849), (0.09255, 0.1274, 0.007849)], [], [(3, 2, 1, 0), (7, 4, 5, 6), (0, 1, 5, 4), (1, 2, 6, 5), (3, 0, 4, 7), (2, 3, 7, 6)])
me_cylinder_007.polygons.foreach_set('use_smooth', [True] * 6)
_uv = me_cylinder_007.uv_layers.new(name='UVMap')
_uv.uv.foreach_set('vector', [0.9, 0.5, 0.85, 0.5, 0.85, 0.5, 0.9, 0.5, 0.9, 0.5, 0.9, 0.5, 0.85, 0.5, 0.85, 0.5, 0.9, 0.5, 0.85, 0.5, 0.85, 0.5, 0.9, 0.5, 0.85, 0.5, 0.85, 0.5, 0.85, 0.5, 0.85, 0.5, 0.9, 0.5, 0.9, 0.5, 0.9, 0.5, 0.9, 0.5, 0.85, 0.5, 0.9, 0.5, 0.9, 0.5, 0.85, 0.5])
me_cylinder_007.update()
me_cylinder_008 = bpy.data.meshes.new('Cylinder.008')
me_cylinder_008.from_pydata([(0.0, 0.0, -0.002151), (0.0, 7.451e-10, -0.002151), (0.09169, -3.759e-09, -0.002151), (0.1497, 0.04865, -0.002151), (-3.627e-12, -3.03e-11, 0.007849), (-3.627e-12, 7.148e-10, 0.007849), (0.09169, -3.789e-09, 0.007849), (0.1497, 0.04865, 0.007849)], [], [(3, 2, 1, 0), (7, 4, 5, 6), (0, 1, 5, 4), (1, 2, 6, 5), (3, 0, 4, 7), (2, 3, 7, 6)])
me_cylinder_008.polygons.foreach_set('use_smooth', [True] * 6)
_uv = me_cylinder_008.uv_layers.new(name='UVMap')
_uv.uv.foreach_set('vector', [0.8, 0.5, 0.75, 0.5, 0.75, 0.5, 0.8, 0.5, 0.8, 0.5, 0.8, 0.5, 0.75, 0.5, 0.75, 0.5, 0.8, 0.5, 0.75, 0.5, 0.75, 0.5, 0.8, 0.5, 0.75, 0.5, 0.75, 0.5, 0.75, 0.5, 0.75, 0.5, 0.8, 0.5, 0.8, 0.5, 0.8, 0.5, 0.8, 0.5, 0.75, 0.5, 0.8, 0.5, 0.8, 0.5, 0.75, 0.5])
me_cylinder_008.update()
me_cylinder_009 = bpy.data.meshes.new('Cylinder.009')
me_cylinder_009.from_pydata([(0.0, 0.0, -0.002151), (0.0, 0.0, -0.002151), (0.0872, -0.02833, -0.002151), (0.1207, -0.08772, -0.002151), (0.0, 1.847e-11, 0.007849), (0.0, 1.847e-11, 0.007849), (0.0872, -0.02833, 0.007849), (0.1207, -0.08772, 0.007849)], [], [(2, 3, 1, 0), (6, 4, 5, 7), (0, 1, 5, 4), (2, 0, 4, 6), (1, 3, 7, 5), (3, 2, 6, 7)])
me_cylinder_009.polygons.foreach_set('use_smooth', [True] * 6)
_uv = me_cylinder_009.uv_layers.new(name='UVMap')
_uv.uv.foreach_set('vector', [0.7, 0.5, 0.65, 0.5, 0.65, 0.5, 0.7, 0.5, 0.7, 0.5, 0.7, 0.5, 0.65, 0.5, 0.65, 0.5, 0.7, 0.5, 0.65, 0.5, 0.65, 0.5, 0.7, 0.5, 0.7, 0.5, 0.7, 0.5, 0.7, 0.5, 0.7, 0.5, 0.65, 0.5, 0.65, 0.5, 0.65, 0.5, 0.65, 0.5, 0.65, 0.5, 0.7, 0.5, 0.7, 0.5, 0.65, 0.5])
me_cylinder_009.update()
me_cylinder_010 = bpy.data.meshes.new('Cylinder.010')
me_cylinder_010.from_pydata([(-7.451e-09, 0.0, -0.002151), (-3.725e-09, 0.0, -0.002151), (0.05407, -0.1664, -0.002151), (0.05389, -0.07418, -0.002151), (-7.451e-09, 8.457e-14, 0.007849), (-3.725e-09, 8.457e-14, 0.007849), (0.05407, -0.1664, 0.007849), (0.05389, -0.07418, 0.007849)], [], [(3, 2, 1, 0), (7, 4, 5, 6), (0, 1, 5, 4), (1, 2, 6, 5), (3, 0, 4, 7), (2, 3, 7, 6)])
me_cylinder_010.polygons.foreach_set('use_smooth', [True] * 6)
_uv = me_cylinder_010.uv_layers.new(name='UVMap')
_uv.uv.foreach_set('vector', [0.6, 0.5, 0.55, 0.5, 0.55, 0.5, 0.6, 0.5, 0.6, 0.5, 0.6, 0.5, 0.55, 0.5, 0.55, 0.5, 0.6, 0.5, 0.55, 0.5, 0.55, 0.5, 0.6, 0.5, 0.55, 0.5, 0.55, 0.5, 0.55, 0.5, 0.55, 0.5, 0.6, 0.5, 0.6, 0.5, 0.6, 0.5, 0.6, 0.5, 0.55, 0.5, 0.6, 0.5, 0.6, 0.5, 0.55, 0.5])
me_cylinder_010.update()
me_cylinder_011 = bpy.data.meshes.new('Cylinder.011')
me_cylinder_011.from_pydata([(-4.284e-09, 0.0, -0.002151), (-3.725e-09, 0.0, -0.002151), (-0.02833, -0.0872, -0.002151), (-1.323e-08, -0.1367, -0.002151), (-4.209e-09, -1.703e-11, 0.007849), (-3.65e-09, -1.703e-11, 0.007849), (-0.02833, -0.0872, 0.007849), (-1.315e-08, -0.1367, 0.007849)], [], [(3, 2, 1, 0), (7, 4, 5, 6), (0, 1, 5, 4), (1, 2, 6, 5), (3, 0, 4, 7), (2, 3, 7, 6)])
me_cylinder_011.polygons.foreach_set('use_smooth', [True] * 6)
_uv = me_cylinder_011.uv_layers.new(name='UVMap')
_uv.uv.foreach_set('vector', [0.5, 0.5, 0.45, 0.5, 0.45, 0.5, 0.5, 0.5, 0.5, 0.5, 0.5, 0.5, 0.45, 0.5, 0.45, 0.5, 0.5, 0.5, 0.45, 0.5, 0.45, 0.5, 0.5, 0.5, 0.45, 0.5, 0.45, 0.5, 0.45, 0.5, 0.45, 0.5, 0.5, 0.5, 0.5, 0.5, 0.5, 0.5, 0.5, 0.5, 0.45, 0.5, 0.5, 0.5, 0.5, 0.5, 0.45, 0.5])
me_cylinder_011.update()
me_cylinder_012 = bpy.data.meshes.new('Cylinder.012')
me_cylinder_012.from_pydata([(-7.451e-09, 0.0, -0.002151), (0.0, 0.0, -0.002151), (-0.0436, -0.03167, -0.002151), (-0.09659, -0.1329, -0.002151), (-7.397e-09, -3.709e-11, 0.007849), (5.318e-11, -3.709e-11, 0.007849), (-0.0436, -0.03167, 0.007849), (-0.09659, -0.1329, 0.007849)], [], [(3, 2, 1, 0), (7, 4, 5, 6), (0, 1, 5, 4), (1, 2, 6, 5), (3, 0, 4, 7), (2, 3, 7, 6)])
me_cylinder_012.polygons.foreach_set('use_smooth', [True] * 6)
_uv = me_cylinder_012.uv_layers.new(name='UVMap')
_uv.uv.foreach_set('vector', [0.4, 0.5, 0.35, 0.5, 0.35, 0.5, 0.4, 0.5, 0.4, 0.5, 0.4, 0.5, 0.35, 0.5, 0.35, 0.5, 0.4, 0.5, 0.35, 0.5, 0.35, 0.5, 0.4, 0.5, 0.35, 0.5, 0.35, 0.5, 0.35, 0.5, 0.35, 0.5, 0.4, 0.5, 0.4, 0.5, 0.4, 0.5, 0.4, 0.5, 0.35, 0.5, 0.4, 0.5, 0.4, 0.5, 0.35, 0.5])
me_cylinder_012.update()
me_cylinder_013 = bpy.data.meshes.new('Cylinder.013')
me_cylinder_013.from_pydata([(0.0, 0.0, -0.002151), (0.0, 7.451e-10, -0.002151), (-0.0872, -0.02833, -0.002151), (-0.1373, 1.639e-09, -0.002151), (-5.795e-13, -2.999e-11, 0.007849), (-5.795e-13, 7.151e-10, 0.007849), (-0.0872, -0.02833, 0.007849), (-0.1373, 1.609e-09, 0.007849)], [], [(2, 3, 1, 0), (6, 4, 5, 7), (0, 1, 5, 4), (2, 0, 4, 6), (1, 3, 7, 5), (3, 2, 6, 7)])
me_cylinder_013.polygons.foreach_set('use_smooth', [True] * 6)
_uv = me_cylinder_013.uv_layers.new(name='UVMap')
_uv.uv.foreach_set('vector', [0.3, 0.5, 0.25, 0.5, 0.25, 0.5, 0.3, 0.5, 0.3, 0.5, 0.3, 0.5, 0.25, 0.5, 0.25, 0.5, 0.3, 0.5, 0.25, 0.5, 0.25, 0.5, 0.3, 0.5, 0.3, 0.5, 0.3, 0.5, 0.3, 0.5, 0.3, 0.5, 0.25, 0.5, 0.25, 0.5, 0.25, 0.5, 0.25, 0.5, 0.25, 0.5, 0.3, 0.5, 0.3, 0.5, 0.25, 0.5])
me_cylinder_013.update()
me_cylinder_014 = bpy.data.meshes.new('Cylinder.014')
me_cylinder_014.from_pydata([(-3.725e-09, 0.0, -0.002151), (-7.451e-09, 0.0, -0.002151), (0.02833, 0.0872, -0.002151), (0.09255, 0.1274, -0.002151), (-3.725e-09, 3.351e-11, 0.007849), (-7.451e-09, 3.351e-11, 0.007849), (0.02833, 0.0872, 0.007849), (0.09255, 0.1274, 0.007849)], [], [(2, 3, 1, 0), (6, 4, 5, 7), (0, 1, 5, 4), (2, 0, 4, 6), (3, 2, 6, 7), (1, 3, 7, 5)])
me_cylinder_014.polygons.foreach_set('use_smooth', [True] * 6)
_uv = me_cylinder_014.uv_layers.new(name='UVMap')
_uv.uv.foreach_set('vector', [0.95, 0.5, 0.9, 0.5, 0.9, 0.5, 0.95, 0.5, 0.95, 0.5, 0.95, 0.5, 0.9, 0.5, 0.9, 0.5, 0.95, 0.5, 0.9, 0.5, 0.9, 0.5, 0.95, 0.5, 0.95, 0.5, 0.95, 0.5, 0.95, 0.5, 0.95, 0.5, 0.9, 0.5, 0.95, 0.5, 0.95, 0.5, 0.9, 0.5, 0.9, 0.5, 0.9, 0.5, 0.9, 0.5, 0.9, 0.5])
me_cylinder_014.update()
me_cylinder_015 = bpy.data.meshes.new('Cylinder.015')
me_cylinder_015.from_pydata([(0.0, 0.0, -0.002151), (0.0, 0.0, -0.002151), (0.1274, 0.09255, -0.002151), (0.1497, 0.04865, -0.002151), (1.9e-11, 6.797e-12, 0.007849), (1.9e-11, 6.797e-12, 0.007849), (0.1274, 0.09255, 0.007849), (0.1497, 0.04865, 0.007849)], [], [(2, 3, 1, 0), (6, 4, 5, 7), (0, 1, 5, 4), (2, 0, 4, 6), (3, 2, 6, 7), (1, 3, 7, 5)])
me_cylinder_015.polygons.foreach_set('use_smooth', [True] * 6)
_uv = me_cylinder_015.uv_layers.new(name='UVMap')
_uv.uv.foreach_set('vector', [0.85, 0.5, 0.8, 0.5, 0.8, 0.5, 0.85, 0.5, 0.85, 0.5, 0.85, 0.5, 0.8, 0.5, 0.8, 0.5, 0.85, 0.5, 0.8, 0.5, 0.8, 0.5, 0.85, 0.5, 0.85, 0.5, 0.85, 0.5, 0.85, 0.5, 0.85, 0.5, 0.8, 0.5, 0.85, 0.5, 0.85, 0.5, 0.8, 0.5, 0.8, 0.5, 0.8, 0.5, 0.8, 0.5, 0.8, 0.5])
me_cylinder_015.update()
me_cylinder_016 = bpy.data.meshes.new('Cylinder.016')
me_cylinder_016.from_pydata([(0.0, 7.451e-10, -0.002151), (0.0, 0.0, -0.002151), (0.09169, -3.759e-09, -0.002151), (0.0872, -0.02833, -0.002151), (1.567e-11, 7.41e-10, 0.007849), (1.567e-11, -4.022e-12, 0.007849), (0.09169, -3.763e-09, 0.007849), (0.0872, -0.02833, 0.007849)], [], [(2, 3, 1, 0), (6, 4, 5, 7), (0, 1, 5, 4), (2, 0, 4, 6), (3, 2, 6, 7), (1, 3, 7, 5)])
me_cylinder_016.polygons.foreach_set('use_smooth', [True] * 6)
_uv = me_cylinder_016.uv_layers.new(name='UVMap')
_uv.uv.foreach_set('vector', [0.75, 0.5, 0.7, 0.5, 0.7, 0.5, 0.75, 0.5, 0.75, 0.5, 0.75, 0.5, 0.7, 0.5, 0.7, 0.5, 0.75, 0.5, 0.7, 0.5, 0.7, 0.5, 0.75, 0.5, 0.75, 0.5, 0.75, 0.5, 0.75, 0.5, 0.75, 0.5, 0.7, 0.5, 0.75, 0.5, 0.75, 0.5, 0.7, 0.5, 0.7, 0.5, 0.7, 0.5, 0.7, 0.5, 0.7, 0.5])
me_cylinder_016.update()
me_cylinder_017 = bpy.data.meshes.new('Cylinder.017')
me_cylinder_017.from_pydata([(0.0, 0.0, -0.002151), (-7.451e-09, 0.0, -0.002151), (0.1207, -0.08772, -0.002151), (0.05389, -0.07418, -0.002151), (0.0, -3.681e-11, 0.007849), (-7.451e-09, -3.681e-11, 0.007849), (0.1207, -0.08772, 0.007849), (0.05389, -0.07418, 0.007849)], [], [(2, 3, 1, 0), (6, 4, 5, 7), (0, 1, 5, 4), (2, 0, 4, 6), (3, 2, 6, 7), (1, 3, 7, 5)])
me_cylinder_017.polygons.foreach_set('use_smooth', [True] * 6)
_uv = me_cylinder_017.uv_layers.new(name='UVMap')
_uv.uv.foreach_set('vector', [0.65, 0.5, 0.6, 0.5, 0.6, 0.5, 0.65, 0.5, 0.65, 0.5, 0.65, 0.5, 0.6, 0.5, 0.6, 0.5, 0.65, 0.5, 0.6, 0.5, 0.6, 0.5, 0.65, 0.5, 0.65, 0.5, 0.65, 0.5, 0.65, 0.5, 0.65, 0.5, 0.6, 0.5, 0.65, 0.5, 0.65, 0.5, 0.6, 0.5, 0.6, 0.5, 0.6, 0.5, 0.6, 0.5, 0.6, 0.5])
me_cylinder_017.update()
me_cylinder_018 = bpy.data.meshes.new('Cylinder.018')
me_cylinder_018.from_pydata([(-3.725e-09, 0.0, -0.002151), (-4.284e-09, 0.0, -0.002151), (0.05407, -0.1664, -0.002151), (-1.323e-08, -0.1367, -0.002151), (-3.725e-09, -1.703e-11, 0.007849), (-4.284e-09, -1.703e-11, 0.007849), (0.05407, -0.1664, 0.007849), (-1.323e-08, -0.1367, 0.007849)], [], [(2, 3, 1, 0), (6, 4, 5, 7), (0, 1, 5, 4), (2, 0, 4, 6), (3, 2, 6, 7), (1, 3, 7, 5)])
me_cylinder_018.polygons.foreach_set('use_smooth', [True] * 6)
_uv = me_cylinder_018.uv_layers.new(name='UVMap')
_uv.uv.foreach_set('vector', [0.55, 0.5, 0.5, 0.5, 0.5, 0.5, 0.55, 0.5, 0.55, 0.5, 0.55, 0.5, 0.5, 0.5, 0.5, 0.5, 0.55, 0.5, 0.5, 0.5, 0.5, 0.5, 0.55, 0.5, 0.55, 0.5, 0.55, 0.5, 0.55, 0.5, 0.55, 0.5, 0.5, 0.5, 0.55, 0.5, 0.55, 0.5, 0.5, 0.5, 0.5, 0.5, 0.5, 0.5, 0.5, 0.5, 0.5, 0.5])
me_cylinder_018.update()
me_cylinder_019 = bpy.data.meshes.new('Cylinder.019')
me_cylinder_019.from_pydata([(-3.725e-09, 0.0, -0.002151), (-7.451e-09, 0.0, -0.002151), (-0.02833, -0.0872, -0.002151), (-0.09659, -0.1329, -0.002151), (-3.725e-09, -3.413e-11, 0.007849), (-7.451e-09, -3.413e-11, 0.007849), (-0.02833, -0.0872, 0.007849), (-0.09659, -0.1329, 0.007849)], [], [(2, 3, 1, 0), (6, 4, 5, 7), (0, 1, 5, 4), (2, 0, 4, 6), (3, 2, 6, 7), (1, 3, 7, 5)])
me_cylinder_019.polygons.foreach_set('use_smooth', [True] * 6)
_uv = me_cylinder_019.uv_layers.new(name='UVMap')
_uv.uv.foreach_set('vector', [0.45, 0.5, 0.4, 0.5, 0.4, 0.5, 0.45, 0.5, 0.45, 0.5, 0.45, 0.5, 0.4, 0.5, 0.4, 0.5, 0.45, 0.5, 0.4, 0.5, 0.4, 0.5, 0.45, 0.5, 0.45, 0.5, 0.45, 0.5, 0.45, 0.5, 0.45, 0.5, 0.4, 0.5, 0.45, 0.5, 0.45, 0.5, 0.4, 0.5, 0.4, 0.5, 0.4, 0.5, 0.4, 0.5, 0.4, 0.5])
me_cylinder_019.update()
me_cylinder_020 = bpy.data.meshes.new('Cylinder.020')
me_cylinder_020.from_pydata([(0.0, 0.0, -0.002151), (0.0, 0.0, -0.002151), (-0.0436, -0.03167, -0.002151), (-0.0872, -0.02833, -0.002151), (-1.43e-10, 6.648e-11, 0.007849), (-1.43e-10, 6.648e-11, 0.007849), (-0.0436, -0.03167, 0.007849), (-0.0872, -0.02833, 0.007849)], [], [(2, 3, 1, 0), (6, 4, 5, 7), (0, 1, 5, 4), (2, 0, 4, 6), (3, 2, 6, 7), (1, 3, 7, 5)])
me_cylinder_020.polygons.foreach_set('use_smooth', [True] * 6)
_uv = me_cylinder_020.uv_layers.new(name='UVMap')
_uv.uv.foreach_set('vector', [0.35, 0.5, 0.3, 0.5, 0.3, 0.5, 0.35, 0.5, 0.35, 0.5, 0.35, 0.5, 0.3, 0.5, 0.3, 0.5, 0.35, 0.5, 0.3, 0.5, 0.3, 0.5, 0.35, 0.5, 0.35, 0.5, 0.35, 0.5, 0.35, 0.5, 0.35, 0.5, 0.3, 0.5, 0.35, 0.5, 0.35, 0.5, 0.3, 0.5, 0.3, 0.5, 0.3, 0.5, 0.3, 0.5, 0.3, 0.5])
me_cylinder_020.update()

# ---- objects
ob_broken_light = bpy.data.objects.new('Broken_Light', me_cylinder_023)
ob_broken_light_glass = bpy.data.objects.new('broken_Light_Glass', me_cylinder_001)
ob_broken_light_glass_001 = bpy.data.objects.new('broken_Light_Glass.001', me_cylinder_002)
ob_broken_light_glass_002 = bpy.data.objects.new('broken_Light_Glass.002', me_cylinder_003)
ob_broken_light_glass_003 = bpy.data.objects.new('broken_Light_Glass.003', me_cylinder_004)
ob_broken_light_glass_004 = bpy.data.objects.new('broken_Light_Glass.004', me_cylinder_005)
ob_broken_light_glass_005 = bpy.data.objects.new('broken_Light_Glass.005', me_cylinder_006)
ob_broken_light_glass_006 = bpy.data.objects.new('broken_Light_Glass.006', me_cylinder_007)
ob_broken_light_glass_007 = bpy.data.objects.new('broken_Light_Glass.007', me_cylinder_008)
ob_broken_light_glass_008 = bpy.data.objects.new('broken_Light_Glass.008', me_cylinder_009)
ob_broken_light_glass_009 = bpy.data.objects.new('broken_Light_Glass.009', me_cylinder_010)
ob_broken_light_glass_010 = bpy.data.objects.new('broken_Light_Glass.010', me_cylinder_011)
ob_broken_light_glass_011 = bpy.data.objects.new('broken_Light_Glass.011', me_cylinder_012)
ob_broken_light_glass_012 = bpy.data.objects.new('broken_Light_Glass.012', me_cylinder_013)
ob_broken_light_glass_013 = bpy.data.objects.new('broken_Light_Glass.013', me_cylinder_014)
ob_broken_light_glass_014 = bpy.data.objects.new('broken_Light_Glass.014', me_cylinder_015)
ob_broken_light_glass_015 = bpy.data.objects.new('broken_Light_Glass.015', me_cylinder_016)
ob_broken_light_glass_016 = bpy.data.objects.new('broken_Light_Glass.016', me_cylinder_017)
ob_broken_light_glass_017 = bpy.data.objects.new('broken_Light_Glass.017', me_cylinder_018)
ob_broken_light_glass_018 = bpy.data.objects.new('broken_Light_Glass.018', me_cylinder_019)
ob_broken_light_glass_019 = bpy.data.objects.new('broken_Light_Glass.019', me_cylinder_020)

# ---- transforms, parenting, visibility, modifiers, constraints
ob_broken_light.location = (0.0, 0.0, 0.0)
_m = ob_broken_light.modifiers.new('Auto Smooth', 'NODES')
_m.node_group = ng_auto_smooth
_gi = [s.identifier for s in ng_auto_smooth.interface.items_tree if s.item_type == 'SOCKET' and s.in_out == 'INPUT']
_m[_gi[1]] = 0.5236  # Angle
ob_broken_light_glass.parent = ob_broken_light
ob_broken_light_glass.location = (0.0, 0.0, 0.0)
_m = ob_broken_light_glass.modifiers.new('Auto Smooth', 'NODES')
_m.node_group = ng_auto_smooth
_gi = [s.identifier for s in ng_auto_smooth.interface.items_tree if s.item_type == 'SOCKET' and s.in_out == 'INPUT']
_m[_gi[1]] = 0.5236  # Angle
ob_broken_light_glass_001.parent = ob_broken_light
ob_broken_light_glass_001.location = (0.0, 0.0, 0.0)
_m = ob_broken_light_glass_001.modifiers.new('Auto Smooth', 'NODES')
_m.node_group = ng_auto_smooth
_gi = [s.identifier for s in ng_auto_smooth.interface.items_tree if s.item_type == 'SOCKET' and s.in_out == 'INPUT']
_m[_gi[1]] = 0.5236  # Angle
ob_broken_light_glass_002.parent = ob_broken_light
ob_broken_light_glass_002.location = (0.0, 0.0, 0.0)
_m = ob_broken_light_glass_002.modifiers.new('Auto Smooth', 'NODES')
_m.node_group = ng_auto_smooth
_gi = [s.identifier for s in ng_auto_smooth.interface.items_tree if s.item_type == 'SOCKET' and s.in_out == 'INPUT']
_m[_gi[1]] = 0.5236  # Angle
ob_broken_light_glass_003.parent = ob_broken_light
ob_broken_light_glass_003.location = (0.0, 0.0, 0.0)
_m = ob_broken_light_glass_003.modifiers.new('Auto Smooth', 'NODES')
_m.node_group = ng_auto_smooth
_gi = [s.identifier for s in ng_auto_smooth.interface.items_tree if s.item_type == 'SOCKET' and s.in_out == 'INPUT']
_m[_gi[1]] = 0.5236  # Angle
ob_broken_light_glass_004.parent = ob_broken_light
ob_broken_light_glass_004.location = (0.0, 0.0, 0.0)
_m = ob_broken_light_glass_004.modifiers.new('Auto Smooth', 'NODES')
_m.node_group = ng_auto_smooth
_gi = [s.identifier for s in ng_auto_smooth.interface.items_tree if s.item_type == 'SOCKET' and s.in_out == 'INPUT']
_m[_gi[1]] = 0.5236  # Angle
ob_broken_light_glass_005.parent = ob_broken_light
ob_broken_light_glass_005.location = (0.0, 0.0, 0.0)
_m = ob_broken_light_glass_005.modifiers.new('Auto Smooth', 'NODES')
_m.node_group = ng_auto_smooth
_gi = [s.identifier for s in ng_auto_smooth.interface.items_tree if s.item_type == 'SOCKET' and s.in_out == 'INPUT']
_m[_gi[1]] = 0.5236  # Angle
ob_broken_light_glass_006.parent = ob_broken_light
ob_broken_light_glass_006.location = (0.0, 0.0, 0.0)
_m = ob_broken_light_glass_006.modifiers.new('Auto Smooth', 'NODES')
_m.node_group = ng_auto_smooth
_gi = [s.identifier for s in ng_auto_smooth.interface.items_tree if s.item_type == 'SOCKET' and s.in_out == 'INPUT']
_m[_gi[1]] = 0.5236  # Angle
ob_broken_light_glass_007.parent = ob_broken_light
ob_broken_light_glass_007.location = (0.0, 0.0, 0.0)
_m = ob_broken_light_glass_007.modifiers.new('Auto Smooth', 'NODES')
_m.node_group = ng_auto_smooth
_gi = [s.identifier for s in ng_auto_smooth.interface.items_tree if s.item_type == 'SOCKET' and s.in_out == 'INPUT']
_m[_gi[1]] = 0.5236  # Angle
ob_broken_light_glass_008.parent = ob_broken_light
ob_broken_light_glass_008.location = (0.0, 0.0, 0.0)
_m = ob_broken_light_glass_008.modifiers.new('Auto Smooth', 'NODES')
_m.node_group = ng_auto_smooth
_gi = [s.identifier for s in ng_auto_smooth.interface.items_tree if s.item_type == 'SOCKET' and s.in_out == 'INPUT']
_m[_gi[1]] = 0.5236  # Angle
ob_broken_light_glass_009.parent = ob_broken_light
ob_broken_light_glass_009.location = (0.0, 0.0, 0.0)
_m = ob_broken_light_glass_009.modifiers.new('Auto Smooth', 'NODES')
_m.node_group = ng_auto_smooth
_gi = [s.identifier for s in ng_auto_smooth.interface.items_tree if s.item_type == 'SOCKET' and s.in_out == 'INPUT']
_m[_gi[1]] = 0.5236  # Angle
ob_broken_light_glass_010.parent = ob_broken_light
ob_broken_light_glass_010.location = (0.0, 0.0, 0.0)
_m = ob_broken_light_glass_010.modifiers.new('Auto Smooth', 'NODES')
_m.node_group = ng_auto_smooth
_gi = [s.identifier for s in ng_auto_smooth.interface.items_tree if s.item_type == 'SOCKET' and s.in_out == 'INPUT']
_m[_gi[1]] = 0.5236  # Angle
ob_broken_light_glass_011.parent = ob_broken_light
ob_broken_light_glass_011.location = (0.0, 0.0, 0.0)
_m = ob_broken_light_glass_011.modifiers.new('Auto Smooth', 'NODES')
_m.node_group = ng_auto_smooth
_gi = [s.identifier for s in ng_auto_smooth.interface.items_tree if s.item_type == 'SOCKET' and s.in_out == 'INPUT']
_m[_gi[1]] = 0.5236  # Angle
ob_broken_light_glass_012.parent = ob_broken_light
ob_broken_light_glass_012.location = (0.0, 0.0, 0.0)
_m = ob_broken_light_glass_012.modifiers.new('Auto Smooth', 'NODES')
_m.node_group = ng_auto_smooth
_gi = [s.identifier for s in ng_auto_smooth.interface.items_tree if s.item_type == 'SOCKET' and s.in_out == 'INPUT']
_m[_gi[1]] = 0.5236  # Angle
ob_broken_light_glass_013.parent = ob_broken_light
ob_broken_light_glass_013.location = (0.0, 0.0, 0.0)
_m = ob_broken_light_glass_013.modifiers.new('Auto Smooth', 'NODES')
_m.node_group = ng_auto_smooth
_gi = [s.identifier for s in ng_auto_smooth.interface.items_tree if s.item_type == 'SOCKET' and s.in_out == 'INPUT']
_m[_gi[1]] = 0.5236  # Angle
ob_broken_light_glass_014.parent = ob_broken_light
ob_broken_light_glass_014.location = (0.0, 0.0, 0.0)
_m = ob_broken_light_glass_014.modifiers.new('Auto Smooth', 'NODES')
_m.node_group = ng_auto_smooth
_gi = [s.identifier for s in ng_auto_smooth.interface.items_tree if s.item_type == 'SOCKET' and s.in_out == 'INPUT']
_m[_gi[1]] = 0.5236  # Angle
ob_broken_light_glass_015.parent = ob_broken_light
ob_broken_light_glass_015.location = (0.0, 0.0, 0.0)
_m = ob_broken_light_glass_015.modifiers.new('Auto Smooth', 'NODES')
_m.node_group = ng_auto_smooth
_gi = [s.identifier for s in ng_auto_smooth.interface.items_tree if s.item_type == 'SOCKET' and s.in_out == 'INPUT']
_m[_gi[1]] = 0.5236  # Angle
ob_broken_light_glass_016.parent = ob_broken_light
ob_broken_light_glass_016.location = (0.0, 0.0, 0.0)
_m = ob_broken_light_glass_016.modifiers.new('Auto Smooth', 'NODES')
_m.node_group = ng_auto_smooth
_gi = [s.identifier for s in ng_auto_smooth.interface.items_tree if s.item_type == 'SOCKET' and s.in_out == 'INPUT']
_m[_gi[1]] = 0.5236  # Angle
ob_broken_light_glass_017.parent = ob_broken_light
ob_broken_light_glass_017.location = (0.0, 0.0, 0.0)
_m = ob_broken_light_glass_017.modifiers.new('Auto Smooth', 'NODES')
_m.node_group = ng_auto_smooth
_gi = [s.identifier for s in ng_auto_smooth.interface.items_tree if s.item_type == 'SOCKET' and s.in_out == 'INPUT']
_m[_gi[1]] = 0.5236  # Angle
ob_broken_light_glass_018.parent = ob_broken_light
ob_broken_light_glass_018.location = (0.0, 0.0, 0.0)
_m = ob_broken_light_glass_018.modifiers.new('Auto Smooth', 'NODES')
_m.node_group = ng_auto_smooth
_gi = [s.identifier for s in ng_auto_smooth.interface.items_tree if s.item_type == 'SOCKET' and s.in_out == 'INPUT']
_m[_gi[1]] = 0.5236  # Angle
ob_broken_light_glass_019.parent = ob_broken_light
ob_broken_light_glass_019.location = (0.0, 0.0, 0.0)
_m = ob_broken_light_glass_019.modifiers.new('Auto Smooth', 'NODES')
_m.node_group = ng_auto_smooth
_gi = [s.identifier for s in ng_auto_smooth.interface.items_tree if s.item_type == 'SOCKET' and s.in_out == 'INPUT']
_m[_gi[1]] = 0.5236  # Angle

# ---- collection membership
col_collection.objects.link(ob_broken_light)
col_collection.objects.link(ob_broken_light_glass)
col_collection.objects.link(ob_broken_light_glass_001)
col_collection.objects.link(ob_broken_light_glass_002)
col_collection.objects.link(ob_broken_light_glass_003)
col_collection.objects.link(ob_broken_light_glass_004)
col_collection.objects.link(ob_broken_light_glass_005)
col_collection.objects.link(ob_broken_light_glass_006)
col_collection.objects.link(ob_broken_light_glass_007)
col_collection.objects.link(ob_broken_light_glass_008)
col_collection.objects.link(ob_broken_light_glass_009)
col_collection.objects.link(ob_broken_light_glass_010)
col_collection.objects.link(ob_broken_light_glass_011)
col_collection.objects.link(ob_broken_light_glass_012)
col_collection.objects.link(ob_broken_light_glass_013)
col_collection.objects.link(ob_broken_light_glass_014)
col_collection.objects.link(ob_broken_light_glass_015)
col_collection.objects.link(ob_broken_light_glass_016)
col_collection.objects.link(ob_broken_light_glass_017)
col_collection.objects.link(ob_broken_light_glass_018)
col_collection.objects.link(ob_broken_light_glass_019)

# ---- scene / render settings (as saved in the file)
scene.frame_start = 1; scene.frame_end = 250; scene.frame_set(1)
scene.render.engine = 'BLENDER_EEVEE_NEXT'
scene.cycles.sampling_pattern = 'TABULATED_SOBOL'
bpy.context.view_layer.update()

# ---- added for rendering (the .blend has no active camera and no usable light): camera, sun
cam_auto = bpy.data.cameras.new('AutoCamera')
cam_auto.lens = 50.0
cam_auto.sensor_width = 36.0
cam_auto.clip_end = 1000.0
ob_auto_camera = bpy.data.objects.new('AutoCamera', cam_auto)
scene.collection.objects.link(ob_auto_camera)
ob_auto_camera.location = (0.535045, -0.642054, 0.468004)
ob_auto_camera.rotation_euler = (1.09748, -7.21219e-08, 0.694738)
scene.camera = ob_auto_camera
light_auto_sun = bpy.data.lights.new('AutoSun', 'SUN')
light_auto_sun.energy = 3.0
light_auto_sun.angle = 0.0523599
ob_auto_sun = bpy.data.objects.new('AutoSun', light_auto_sun)
scene.collection.objects.link(ob_auto_sun)
ob_auto_sun.rotation_euler = (0.872665, 0.174533, 0.523599)
bpy.context.view_layer.update()
